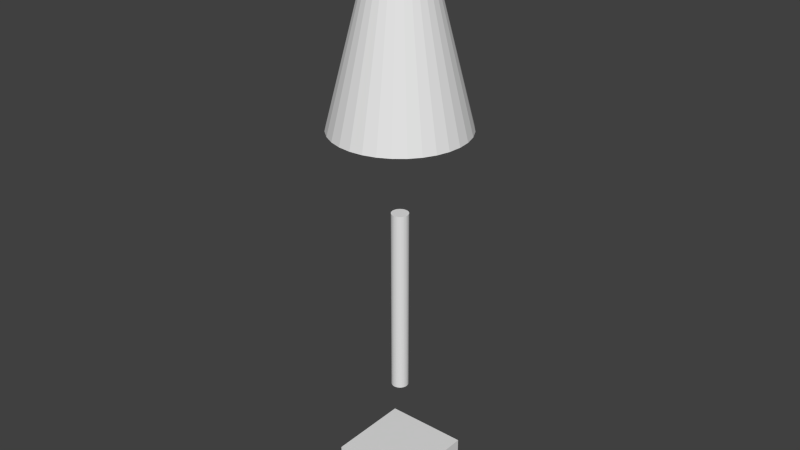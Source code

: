# Source: porta_roldana.blend  (saved by Blender 2.69.0; exported with 4.5.12 LTS)
import bpy
from mathutils import Matrix  # noqa: F401  (used for matrix-valued properties, if any)

bpy.ops.wm.read_factory_settings(use_empty=True)
scene = bpy.context.scene
scene.name = 'Scene'

# ---- collections
col_collection_1 = bpy.data.collections.new('Collection 1'); scene.collection.children.link(col_collection_1)

# ---- world
world_world = bpy.data.worlds.new('World'); scene.world = world_world
world_world.color = (0.05088, 0.05088, 0.05088)
world_world.use_sun_shadow = False
world_world.sun_shadow_jitter_overblur = 0.0
world_world.cycles.sampling_method = 'MANUAL'
world_world.cycles.sample_map_resolution = 256

# ---- meshes
me_cube_001 = bpy.data.meshes.new('Cube.001')
me_cube_001.from_pydata([(-1.0, -1.0, -1.0), (-1.0, 1.0, -1.0), (1.0, 1.0, -1.0), (1.0, -1.0, -1.0), (-1.0, -1.0, 1.0), (-1.0, 1.0, 1.0), (1.0, 1.0, 1.0), (1.0, -1.0, 1.0)], [], [(4, 5, 1, 0), (5, 6, 2, 1), (6, 7, 3, 2), (7, 4, 0, 3), (0, 1, 2, 3), (7, 6, 5, 4)])
me_cube_001.use_remesh_preserve_volume = False
me_cube_001.use_remesh_preserve_attributes = False
me_cube_001.use_mirror_vertex_groups = False
me_cube_001.update()
me_cylinder_002 = bpy.data.meshes.new('Cylinder.002')
me_cylinder_002.from_pydata([(0.0, 1.0, -1.0), (0.0, 1.0, 1.0), (0.1951, 0.9808, -1.0), (0.1951, 0.9808, 1.0), (0.3827, 0.9239, -1.0), (0.3827, 0.9239, 1.0), (0.5556, 0.8315, -1.0), (0.5556, 0.8315, 1.0), (0.7071, 0.7071, -1.0), (0.7071, 0.7071, 1.0), (0.8315, 0.5556, -1.0), (0.8315, 0.5556, 1.0), (0.9239, 0.3827, -1.0), (0.9239, 0.3827, 1.0), (0.9808, 0.1951, -1.0), (0.9808, 0.1951, 1.0), (1.0, 7.55e-08, -1.0), (1.0, 7.55e-08, 1.0), (0.9808, -0.1951, -1.0), (0.9808, -0.1951, 1.0), (0.9239, -0.3827, -1.0), (0.9239, -0.3827, 1.0), (0.8315, -0.5556, -1.0), (0.8315, -0.5556, 1.0), (0.7071, -0.7071, -1.0), (0.7071, -0.7071, 1.0), (0.5556, -0.8315, -1.0), (0.5556, -0.8315, 1.0), (0.3827, -0.9239, -1.0), (0.3827, -0.9239, 1.0), (0.1951, -0.9808, -1.0), (0.1951, -0.9808, 1.0), (-3.258e-07, -1.0, -1.0), (-3.258e-07, -1.0, 1.0), (-0.1951, -0.9808, -1.0), (-0.1951, -0.9808, 1.0), (-0.3827, -0.9239, -1.0), (-0.3827, -0.9239, 1.0), (-0.5556, -0.8315, -1.0), (-0.5556, -0.8315, 1.0), (-0.7071, -0.7071, -1.0), (-0.7071, -0.7071, 1.0), (-0.8315, -0.5556, -1.0), (-0.8315, -0.5556, 1.0), (-0.9239, -0.3827, -1.0), (-0.9239, -0.3827, 1.0), (-0.9808, -0.1951, -1.0), (-0.9808, -0.1951, 1.0), (-1.0, 9.656e-07, -1.0), (-1.0, 9.656e-07, 1.0), (-0.9808, 0.1951, -1.0), (-0.9808, 0.1951, 1.0), (-0.9239, 0.3827, -1.0), (-0.9239, 0.3827, 1.0), (-0.8315, 0.5556, -1.0), (-0.8315, 0.5556, 1.0), (-0.7071, 0.7071, -1.0), (-0.7071, 0.7071, 1.0), (-0.5556, 0.8315, -1.0), (-0.5556, 0.8315, 1.0), (-0.3827, 0.9239, -1.0), (-0.3827, 0.9239, 1.0), (-0.1951, 0.9808, -1.0), (-0.1951, 0.9808, 1.0)], [], [(0, 1, 3, 2), (2, 3, 5, 4), (4, 5, 7, 6), (6, 7, 9, 8), (8, 9, 11, 10), (10, 11, 13, 12), (12, 13, 15, 14), (14, 15, 17, 16), (16, 17, 19, 18), (18, 19, 21, 20), (20, 21, 23, 22), (22, 23, 25, 24), (24, 25, 27, 26), (26, 27, 29, 28), (28, 29, 31, 30), (30, 31, 33, 32), (32, 33, 35, 34), (34, 35, 37, 36), (36, 37, 39, 38), (38, 39, 41, 40), (40, 41, 43, 42), (42, 43, 45, 44), (44, 45, 47, 46), (46, 47, 49, 48), (48, 49, 51, 50), (50, 51, 53, 52), (52, 53, 55, 54), (54, 55, 57, 56), (56, 57, 59, 58), (58, 59, 61, 60), (3, 1, 63, 61, 59, 57, 55, 53, 51, 49, 47, 45, 43, 41, 39, 37, 35, 33, 31, 29, 27, 25, 23, 21, 19, 17, 15, 13, 11, 9, 7, 5), (62, 63, 1, 0), (60, 61, 63, 62), (0, 2, 4, 6, 8, 10, 12, 14, 16, 18, 20, 22, 24, 26, 28, 30, 32, 34, 36, 38, 40, 42, 44, 46, 48, 50, 52, 54, 56, 58, 60, 62)])
me_cylinder_002.use_remesh_preserve_volume = False
me_cylinder_002.use_remesh_preserve_attributes = False
me_cylinder_002.use_mirror_vertex_groups = False
me_cylinder_002.update()
me_cylinder_001 = bpy.data.meshes.new('Cylinder.001')
me_cylinder_001.from_pydata([(0.0, 1.0, -1.0), (0.0, 1.0, 1.0), (0.1951, 0.9808, -1.0), (0.1951, 0.9808, 1.0), (0.3827, 0.9239, -1.0), (0.3827, 0.9239, 1.0), (0.5556, 0.8315, -1.0), (0.5556, 0.8315, 1.0), (0.7071, 0.7071, -1.0), (0.7071, 0.7071, 1.0), (0.8315, 0.5556, -1.0), (0.8315, 0.5556, 1.0), (0.9239, 0.3827, -1.0), (0.9239, 0.3827, 1.0), (0.9808, 0.1951, -1.0), (0.9808, 0.1951, 1.0), (1.0, 7.55e-08, -1.0), (1.0, 7.55e-08, 1.0), (0.9808, -0.1951, -1.0), (0.9808, -0.1951, 1.0), (0.9239, -0.3827, -1.0), (0.9239, -0.3827, 1.0), (0.8315, -0.5556, -1.0), (0.8315, -0.5556, 1.0), (0.7071, -0.7071, -1.0), (0.7071, -0.7071, 1.0), (0.5556, -0.8315, -1.0), (0.5556, -0.8315, 1.0), (0.3827, -0.9239, -1.0), (0.3827, -0.9239, 1.0), (0.1951, -0.9808, -1.0), (0.1951, -0.9808, 1.0), (-3.258e-07, -1.0, -1.0), (-3.258e-07, -1.0, 1.0), (-0.1951, -0.9808, -1.0), (-0.1951, -0.9808, 1.0), (-0.3827, -0.9239, -1.0), (-0.3827, -0.9239, 1.0), (-0.5556, -0.8315, -1.0), (-0.5556, -0.8315, 1.0), (-0.7071, -0.7071, -1.0), (-0.7071, -0.7071, 1.0), (-0.8315, -0.5556, -1.0), (-0.8315, -0.5556, 1.0), (-0.9239, -0.3827, -1.0), (-0.9239, -0.3827, 1.0), (-0.9808, -0.1951, -1.0), (-0.9808, -0.1951, 1.0), (-1.0, 9.656e-07, -1.0), (-1.0, 9.656e-07, 1.0), (-0.9808, 0.1951, -1.0), (-0.9808, 0.1951, 1.0), (-0.9239, 0.3827, -1.0), (-0.9239, 0.3827, 1.0), (-0.8315, 0.5556, -1.0), (-0.8315, 0.5556, 1.0), (-0.7071, 0.7071, -1.0), (-0.7071, 0.7071, 1.0), (-0.5556, 0.8315, -1.0), (-0.5556, 0.8315, 1.0), (-0.3827, 0.9239, -1.0), (-0.3827, 0.9239, 1.0), (-0.1951, 0.9808, -1.0), (-0.1951, 0.9808, 1.0)], [], [(0, 1, 3, 2), (2, 3, 5, 4), (4, 5, 7, 6), (6, 7, 9, 8), (8, 9, 11, 10), (10, 11, 13, 12), (12, 13, 15, 14), (14, 15, 17, 16), (16, 17, 19, 18), (18, 19, 21, 20), (20, 21, 23, 22), (22, 23, 25, 24), (24, 25, 27, 26), (26, 27, 29, 28), (28, 29, 31, 30), (30, 31, 33, 32), (32, 33, 35, 34), (34, 35, 37, 36), (36, 37, 39, 38), (38, 39, 41, 40), (40, 41, 43, 42), (42, 43, 45, 44), (44, 45, 47, 46), (46, 47, 49, 48), (48, 49, 51, 50), (50, 51, 53, 52), (52, 53, 55, 54), (54, 55, 57, 56), (56, 57, 59, 58), (58, 59, 61, 60), (3, 1, 63, 61, 59, 57, 55, 53, 51, 49, 47, 45, 43, 41, 39, 37, 35, 33, 31, 29, 27, 25, 23, 21, 19, 17, 15, 13, 11, 9, 7, 5), (62, 63, 1, 0), (60, 61, 63, 62), (0, 2, 4, 6, 8, 10, 12, 14, 16, 18, 20, 22, 24, 26, 28, 30, 32, 34, 36, 38, 40, 42, 44, 46, 48, 50, 52, 54, 56, 58, 60, 62)])
me_cylinder_001.use_remesh_preserve_volume = False
me_cylinder_001.use_remesh_preserve_attributes = False
me_cylinder_001.use_mirror_vertex_groups = False
me_cylinder_001.update()
me_cylinder = bpy.data.meshes.new('Cylinder')
me_cylinder.from_pydata([(0.07723, 0.3883, 1.0), (0.3541, 1.78, -1.0), (-9.68e-08, 1.815, -1.0), (7.174e-08, 0.3959, 1.0), (-0.07723, 0.3883, 1.0), (0.1515, 0.3657, 1.0), (0.6947, 1.677, -1.0), (-0.3541, 1.78, -1.0), (-0.1515, 0.3657, 1.0), (-0.6947, 1.677, -1.0), (0.2199, 0.3292, 1.0), (1.008, 1.509, -1.0), (-1.008, 1.509, -1.0), (-0.2199, 0.3292, 1.0), (0.2799, 0.2799, 1.0), (1.284, 1.284, -1.0), (-1.284, 1.284, -1.0), (-0.2799, 0.2799, 1.0), (1.509, 1.008, -1.0), (0.3292, 0.2199, 1.0), (-1.155, 1.043, -1.0), (-1.509, 1.008, -1.0), (-1.155, 1.159, -1.0), (0.01685, 1.159, -1.0), (-0.3292, 0.2199, 1.0), (0.06724, 0.2199, 1.0), (0.04509, 0.2267, 1.0), (1.677, 0.6947, -1.0), (0.3657, 0.1515, 1.0), (1.155, 1.008, -1.0), (1.155, 1.159, -1.0), (-1.155, 1.008, -1.0), (0.0, 0.2311, 1.0), (-0.04508, 0.2267, 1.0), (0.08844, 0.2135, -0.8184), (0.08844, 0.2135, 1.0), (0.1732, 0.1515, 1.0), (0.1634, 0.1634, 1.0), (1.78, 0.3541, -1.0), (0.3883, 0.07723, 1.0), (1.155, 0.6947, -1.0), (1.155, 0.9736, -1.0), (-1.677, 0.6947, -1.0), (-0.3657, 0.1515, 1.0), (-1.155, 0.7461, -1.0), (-0.06724, 0.2199, 1.0), (-0.04508, 0.2267, -0.8184), (0.0, 0.2311, -0.8184), (0.04509, 0.2267, -0.8184), (0.1284, 0.1922, -0.8184), (0.1157, 0.1989, 1.0), (0.1922, 0.1284, -0.8184), (0.1876, 0.1339, 1.0), (0.1284, 0.1922, 1.0), (0.2169, 0.07723, 1.0), (0.2135, 0.08844, 1.0), (1.815, -9.528e-08, -1.0), (0.3959, 2.021e-07, 1.0), (1.155, 0.3541, -1.0), (1.155, 0.6432, -1.0), (1.155, 0.6825, -1.0), (-1.78, 0.3541, -1.0), (-0.3883, 0.07723, 1.0), (-0.1523, 0.1725, 1.0), (-0.1284, 0.1922, 1.0), (-1.155, 0.6947, -1.0), (-0.08844, 0.2135, 1.0), (-0.08844, 0.2135, -0.8184), (-0.1284, 0.1922, -0.8184), (0.1634, 0.1634, -0.8184), (0.1922, 0.1284, 1.0), (0.2135, 0.08844, -0.8184), (0.2267, 0.04509, -0.8184), (0.2219, 0.06084, 1.0), (0.2311, 2.754e-07, 1.0), (0.2267, 0.04509, 1.0), (0.3883, -0.07723, 1.0), (1.78, -0.3541, -1.0), (1.155, 1.987e-07, -1.0), (1.155, 0.2925, -1.0), (-1.155, 0.4158, -1.0), (-1.155, 0.6825, -1.0), (-1.815, 1.52e-06, -1.0), (-0.3959, 5.544e-07, 1.0), (-0.2101, 0.09478, 1.0), (-0.1922, 0.1284, 1.0), (-0.1634, 0.1634, 1.0), (-0.1634, 0.1634, -0.8184), (-0.1922, 0.1284, -0.8184), (-0.2267, 0.04509, -0.8184), (0.2311, 1.745e-08, -0.8184), (0.2311, 1.745e-08, 1.0), (1.155, -0.06505, -1.0), (1.155, -0.3541, -1.0), (0.2295, -0.01639, 1.0), (0.2267, -0.04509, 1.0), (0.3657, -0.1515, 1.0), (1.677, -0.6947, -1.0), (-1.155, 0.3541, -1.0), (-1.155, 0.06505, -1.0), (-1.78, -0.3541, -1.0), (-0.3883, -0.07723, 1.0), (-0.2295, 0.01639, 1.0), (-0.2267, 0.04509, 1.0), (-0.1732, 0.1515, 1.0), (-0.2135, 0.08844, 1.0), (-0.2135, 0.08844, -0.8184), (-0.2311, 2.231e-07, -0.8184), (0.2267, -0.04509, -0.8184), (1.155, -0.4158, -1.0), (0.2169, -0.07723, 1.0), (1.155, -0.6825, -1.0), (0.2101, -0.09478, 1.0), (0.1922, -0.1284, 1.0), (0.3292, -0.2199, 1.0), (1.509, -1.008, -1.0), (-1.155, 1.227e-06, -1.0), (-1.677, -0.6947, -1.0), (-0.3657, -0.1515, 1.0), (-0.2311, 2.231e-07, 1.0), (-0.2311, 4.811e-07, 1.0), (-1.155, -0.2925, -1.0), (-0.2169, 0.07723, 1.0), (-0.2267, -0.04508, -0.8184), (0.2135, -0.08844, -0.8184), (0.2135, -0.08844, 1.0), (1.155, -0.6947, -1.0), (0.1732, -0.1515, 1.0), (0.1922, -0.1284, -0.8184), (1.155, -0.7461, -1.0), (1.155, -1.008, -1.0), (0.1523, -0.1725, 1.0), (0.1284, -0.1922, 1.0), (0.2799, -0.2799, 1.0), (1.284, -1.284, -1.0), (-1.509, -1.008, -1.0), (-0.3292, -0.2199, 1.0), (-0.2169, -0.07723, 1.0), (-0.2135, -0.08844, 1.0), (-1.155, -0.3541, -1.0), (-1.155, -0.6432, -1.0), (-0.2267, -0.04508, 1.0), (-0.2135, -0.08844, -0.8184), (0.1634, -0.1634, -0.8184), (0.1634, -0.1634, 1.0), (1.155, -1.043, -1.0), (0.08844, -0.2135, 1.0), (0.1284, -0.1922, -0.8184), (1.155, -1.159, -1.0), (-1.284, -1.284, -1.0), (-0.01686, -1.159, -1.0), (-0.2799, -0.2799, 1.0), (1.008, -1.509, -1.0), (0.2199, -0.3292, 1.0), (-0.1732, -0.1515, 1.0), (-0.1634, -0.1634, 1.0), (-1.155, -0.6947, -1.0), (-1.155, -0.9736, -1.0), (-0.2219, -0.06084, 1.0), (-0.1922, -0.1284, 1.0), (-1.155, -0.6825, -1.0), (-0.1922, -0.1284, -0.8184), (-0.1634, -0.1634, -0.8184), (0.06724, -0.2199, 1.0), (0.08844, -0.2135, -0.8184), (-1.008, -1.509, -1.0), (-1.155, -1.008, -1.0), (-1.155, -1.159, -1.0), (0.04509, -0.2267, 1.0), (-7.53e-08, -0.2311, 1.0), (-0.2199, -0.3292, 1.0), (0.6947, -1.677, -1.0), (0.1515, -0.3657, 1.0), (-0.06724, -0.2199, 1.0), (-0.04509, -0.2267, 1.0), (-0.1876, -0.1339, 1.0), (-0.1284, -0.1922, 1.0), (-0.1284, -0.1922, -0.8184), (0.04509, -0.2267, -0.8184), (-0.08844, -0.2135, -0.8184), (-7.53e-08, -0.2311, -0.8184), (-0.1515, -0.3657, 1.0), (0.3541, -1.78, -1.0), (0.07723, -0.3883, 1.0), (-0.6947, -1.677, -1.0), (-0.08844, -0.2135, 1.0), (-0.1157, -0.1989, 1.0), (-0.04509, -0.2267, -0.8184), (-0.07723, -0.3883, 1.0), (-6.883e-07, -1.815, -1.0), (-5.726e-08, -0.3959, 1.0), (-0.3541, -1.78, -1.0), (0.6713, -0.6713, -0.9531), (-0.6713, -0.6713, -0.9531), (-0.6713, 0.6713, -0.9531), (0.6713, 0.6713, -0.9531), (-1.155, 1.159, -0.9531), (-1.155, -1.159, -0.9531), (1.155, -1.159, -0.9531), (1.155, 1.159, -0.9531)], [], [(0, 1, 2, 3), (1, 0, 5, 6), (6, 5, 10, 11), (11, 10, 14, 15), (14, 19, 18, 15), (19, 28, 27, 18), (28, 39, 38, 27), (39, 57, 56, 38), (56, 57, 76, 77), (77, 76, 96, 97), (97, 96, 114, 115), (115, 114, 133, 134), (133, 153, 152, 134), (153, 172, 171, 152), (172, 183, 182, 171), (183, 190, 189, 182), (189, 190, 188, 191), (191, 188, 181, 184), (184, 181, 170, 165), (165, 170, 151, 149), (151, 136, 135, 149), (136, 118, 117, 135), (118, 101, 100, 117), (101, 83, 82, 100), (82, 83, 62, 61), (61, 62, 43, 42), (42, 43, 24, 21), (21, 24, 17, 16), (17, 13, 12, 16), (13, 8, 9, 12), (0, 3, 4), (0, 4, 8), (0, 8, 5), (8, 13, 5), (13, 10, 5), (13, 17, 10), (17, 14, 10), (17, 24, 14), (32, 26, 14), (24, 33, 32, 14), (24, 45, 33), (25, 19, 14, 26), (19, 25, 35), (35, 50, 19), (24, 64, 66), (66, 45, 24), (24, 43, 63, 64), (43, 86, 63), (43, 104, 86), (19, 53, 37), (19, 50, 53), (36, 28, 19, 37), (43, 85, 104), (43, 62, 84, 85), (52, 28, 36), (62, 105, 84), (62, 122, 105), (28, 70, 55), (28, 52, 70), (54, 39, 28, 55), (62, 83, 102, 103), (103, 122, 62), (73, 39, 54), (83, 120, 102), (39, 73, 75), (74, 57, 39, 75), (101, 141, 119), (83, 101, 119, 120), (101, 158, 141), (57, 74, 91), (91, 94, 57), (101, 137, 158), (76, 57, 94, 95), (95, 110, 76), (118, 159, 138), (118, 175, 159), (137, 101, 118, 138), (112, 76, 125), (76, 110, 125), (118, 154, 175), (127, 96, 113), (96, 76, 112, 113), (136, 176, 155), (136, 186, 176), (154, 118, 136, 155), (131, 96, 144), (96, 127, 144), (136, 173, 185), (185, 186, 136), (114, 132, 146), (146, 163, 114), (114, 96, 131, 132), (151, 114, 168, 169), (169, 174, 151), (114, 163, 168), (173, 136, 151, 174), (151, 133, 114), (151, 170, 133), (170, 153, 133), (170, 181, 153), (181, 172, 153), (181, 188, 172), (188, 183, 172), (188, 190, 183), (2, 7, 4, 3), (8, 4, 7, 9), (2, 1, 7), (1, 9, 7), (1, 6, 9), (6, 12, 9), (6, 11, 12), (11, 16, 12), (11, 15, 16), (15, 23, 22, 16), (20, 21, 16, 22), (31, 21, 20), (15, 30, 23), (15, 18, 29, 30), (44, 42, 21, 31), (18, 41, 29), (65, 42, 44), (18, 27, 40, 41), (81, 42, 65), (27, 60, 40), (60, 27, 59), (80, 61, 42, 81), (98, 61, 80), (27, 38, 58, 59), (99, 82, 61, 98), (58, 38, 79), (116, 82, 99), (38, 56, 78, 79), (100, 82, 116, 121), (78, 56, 92), (139, 100, 121), (92, 56, 77, 93), (117, 100, 139, 140), (93, 77, 109), (117, 160, 156), (111, 97, 126), (160, 117, 140), (109, 77, 97, 111), (135, 117, 156, 157), (97, 129, 126), (166, 135, 157), (115, 130, 129, 97), (150, 149, 167), (149, 135, 166, 167), (115, 145, 130), (149, 150, 148, 134), (145, 115, 134, 148), (134, 165, 149), (134, 152, 165), (152, 184, 165), (152, 171, 184), (171, 191, 184), (171, 182, 191), (182, 189, 191), (48, 26, 32, 47), (34, 35, 25, 26), (26, 48, 34), (49, 53, 50, 35), (35, 34, 49), (69, 37, 53, 49), (51, 52, 36, 37), (51, 70, 52), (37, 69, 51), (71, 55, 70, 51), (72, 75, 73, 54), (71, 72, 54, 55), (90, 91, 74, 75), (75, 72, 90), (94, 91, 90, 108), (108, 95, 94), (124, 125, 110, 95), (95, 108, 124), (112, 125, 124, 128), (128, 113, 112), (143, 144, 127, 113), (113, 128, 143), (131, 144, 143, 147), (147, 132, 131), (164, 146, 132, 147), (163, 146, 164, 178), (178, 168, 163), (180, 169, 168, 178), (187, 174, 169, 180), (179, 185, 173, 174), (174, 187, 179), (177, 176, 186, 185), (185, 179, 177), (162, 155, 176, 177), (154, 155, 161, 175), (161, 159, 175), (155, 162, 161), (142, 138, 159, 161), (123, 141, 158, 137), (142, 123, 137, 138), (107, 119, 141, 123), (89, 103, 102, 120), (119, 107, 89, 120), (106, 105, 122, 103), (103, 89, 106), (84, 105, 106, 88), (88, 85, 84), (87, 86, 104, 85), (85, 88, 87), (63, 86, 87, 68), (68, 64, 63), (67, 66, 64, 68), (47, 32, 33, 46), (45, 66, 67, 46), (46, 33, 45), (47, 46, 48), (48, 46, 67), (48, 67, 34), (34, 67, 68), (34, 68, 49), (49, 68, 87), (49, 87, 69), (69, 87, 88), (69, 88, 51), (51, 88, 106), (51, 106, 71), (71, 106, 89), (71, 89, 72), (72, 89, 107), (72, 107, 90), (90, 107, 123), (90, 123, 108), (108, 123, 142), (108, 142, 124), (124, 142, 161), (124, 161, 128), (128, 161, 162), (128, 162, 143), (143, 162, 177), (143, 177, 147), (147, 177, 179), (147, 179, 164), (164, 179, 187), (164, 187, 178), (178, 187, 180), (194, 195, 192, 193), (44, 31, 197, 65), (197, 80, 81, 65), (197, 99, 98, 80), (197, 121, 116, 99), (197, 140, 139, 121), (197, 156, 160, 140), (197, 166, 157, 156), (31, 20, 196, 197), (197, 167, 166), (20, 22, 196), (196, 22, 23, 199), (23, 30, 199), (199, 129, 130, 198), (199, 109, 111, 126), (199, 92, 93, 109), (199, 79, 78, 92), (199, 59, 58, 79), (199, 40, 60, 59), (199, 29, 41, 40), (199, 126, 129), (145, 148, 198, 130), (199, 30, 29), (150, 167, 197, 198), (198, 148, 150), (194, 196, 199, 195), (199, 198, 192, 195), (193, 197, 196, 194), (198, 197, 193, 192)])
me_cylinder.use_remesh_preserve_volume = False
me_cylinder.use_remesh_preserve_attributes = False
me_cylinder.use_mirror_vertex_groups = False
me_cylinder.update()

# ---- objects
ob_cube = bpy.data.objects.new('Cube', me_cube_001)
ob_cylinder_002 = bpy.data.objects.new('Cylinder.002', me_cylinder_002)
ob_cylinder_001 = bpy.data.objects.new('Cylinder.001', me_cylinder_001)
ob_cylinder = bpy.data.objects.new('Cylinder', me_cylinder)

# ---- transforms, parenting, visibility, modifiers, constraints
ob_cube.location = (0.0, 0.0, -20.64)
ob_cube.scale = (4.497, 4.513, 2.614)
ob_cube.lineart.crease_threshold = 0.0
ob_cylinder_002.location = (0.0, 0.0, 0.0)
ob_cylinder_002.scale = (0.9, 0.9, 10.0)
ob_cylinder_002.lineart.crease_threshold = 0.0
ob_cylinder_001.location = (0.0, 0.0, -0.7853)
ob_cylinder_001.scale = (0.184, 0.184, 0.184)
ob_cylinder_001.lineart.crease_threshold = 0.0
ob_cylinder.location = (0.0, 0.0, 29.72)
ob_cylinder.scale = (3.894, 3.894, 10.9)
ob_cylinder.lineart.crease_threshold = 0.0

# ---- collection membership
col_collection_1.objects.link(ob_cube)
col_collection_1.objects.link(ob_cylinder_002)
col_collection_1.objects.link(ob_cylinder_001)
col_collection_1.objects.link(ob_cylinder)

# ---- scene / render settings (as saved in the file)
scene.frame_start = 1; scene.frame_end = 250; scene.frame_set(1)
scene.render.engine = 'BLENDER_EEVEE_NEXT'
scene.render.image_settings.compression = 90
scene.render.resolution_percentage = 50
scene.render.dither_intensity = 0.0
scene.cycles.use_denoising = False
scene.cycles.samples = 10
scene.cycles.sampling_pattern = 'TABULATED_SOBOL'
scene.cycles.light_sampling_threshold = 0.0
scene.cycles.use_adaptive_sampling = False
scene.cycles.use_light_tree = False
scene.cycles.blur_glossy = 0.0
scene.cycles.volume_bounces = 1
scene.cycles.pixel_filter_type = 'GAUSSIAN'
scene.cycles.sample_clamp_indirect = 0.0
scene.view_settings.view_transform = 'Standard'
bpy.context.view_layer.update()

# ---- added for rendering (the .blend has no active camera and no usable light): camera, sun
cam_auto = bpy.data.cameras.new('AutoCamera')
cam_auto.lens = 50.0
cam_auto.sensor_width = 36.0
cam_auto.clip_end = 1086.9
ob_auto_camera = bpy.data.objects.new('AutoCamera', cam_auto)
scene.collection.objects.link(ob_auto_camera)
ob_auto_camera.location = (61.9319, -74.3182, 58.2319)
ob_auto_camera.rotation_euler = (1.09748, -7.21219e-08, 0.694738)
scene.camera = ob_auto_camera
light_auto_sun = bpy.data.lights.new('AutoSun', 'SUN')
light_auto_sun.energy = 3.0
light_auto_sun.angle = 0.0523599
ob_auto_sun = bpy.data.objects.new('AutoSun', light_auto_sun)
scene.collection.objects.link(ob_auto_sun)
ob_auto_sun.rotation_euler = (0.872665, 0.174533, 0.523599)
bpy.context.view_layer.update()
